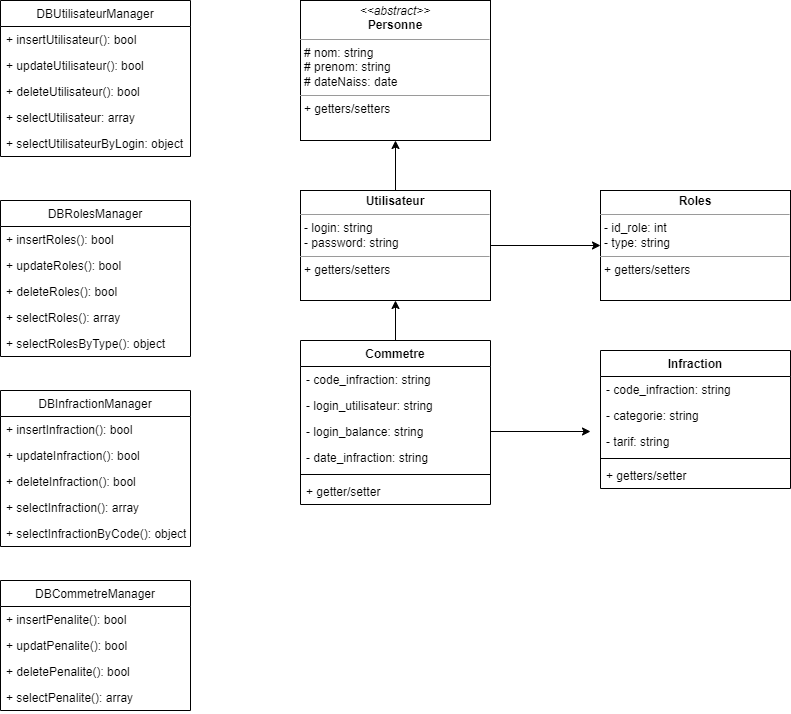

The diagram above was exported from draw.io. Its source (the exported page's mxGraphModel, read from the mxfile embedded in the PNG):
<mxGraphModel dx="1434" dy="764" grid="1" gridSize="10" guides="1" tooltips="1" connect="1" arrows="1" fold="1" page="1" pageScale="1" pageWidth="850" pageHeight="1100" background="none" math="0" shadow="0">
  <root>
    <mxCell id="0" />
    <mxCell id="1" parent="0" />
    <mxCell id="5d2195bd80daf111-10" value="&lt;p style=&quot;margin:0px;margin-top:4px;text-align:center;&quot;&gt;&lt;i&gt;&amp;lt;&amp;lt;abstract&amp;gt;&amp;gt;&lt;/i&gt;&lt;br&gt;&lt;b&gt;Personne&lt;/b&gt;&lt;/p&gt;&lt;hr size=&quot;1&quot;&gt;&lt;p style=&quot;margin:0px;margin-left:4px;&quot;&gt;# nom: string&lt;br&gt;# prenom: string&lt;/p&gt;&lt;p style=&quot;margin:0px;margin-left:4px;&quot;&gt;# dateNaiss: date&lt;/p&gt;&lt;hr size=&quot;1&quot;&gt;&lt;p style=&quot;margin:0px;margin-left:4px;&quot;&gt;+ getters/setters&lt;/p&gt;" style="verticalAlign=top;align=left;overflow=fill;fontSize=12;fontFamily=Helvetica;html=1;rounded=0;shadow=0;comic=0;labelBackgroundColor=none;strokeWidth=1" parent="1" vertex="1">
      <mxGeometry x="340" y="30" width="190" height="140" as="geometry" />
    </mxCell>
    <mxCell id="bJ4BEscvdifQ6FbaQZ3S-17" style="edgeStyle=orthogonalEdgeStyle;rounded=0;orthogonalLoop=1;jettySize=auto;html=1;entryX=0.5;entryY=1;entryDx=0;entryDy=0;" parent="1" source="bJ4BEscvdifQ6FbaQZ3S-16" target="5d2195bd80daf111-10" edge="1">
      <mxGeometry relative="1" as="geometry" />
    </mxCell>
    <mxCell id="bJ4BEscvdifQ6FbaQZ3S-19" style="edgeStyle=orthogonalEdgeStyle;rounded=0;orthogonalLoop=1;jettySize=auto;html=1;entryX=0;entryY=0.5;entryDx=0;entryDy=0;" parent="1" source="bJ4BEscvdifQ6FbaQZ3S-16" target="bJ4BEscvdifQ6FbaQZ3S-18" edge="1">
      <mxGeometry relative="1" as="geometry" />
    </mxCell>
    <mxCell id="bJ4BEscvdifQ6FbaQZ3S-16" value="&lt;p style=&quot;margin:0px;margin-top:4px;text-align:center;&quot;&gt;&lt;b&gt;Utilisateur&lt;/b&gt;&lt;/p&gt;&lt;hr size=&quot;1&quot;&gt;&lt;p style=&quot;margin:0px;margin-left:4px;&quot;&gt;- login: string&lt;br&gt;- password: string&lt;/p&gt;&lt;hr size=&quot;1&quot;&gt;&lt;p style=&quot;margin:0px;margin-left:4px;&quot;&gt;+ getters/setters&lt;/p&gt;" style="verticalAlign=top;align=left;overflow=fill;fontSize=12;fontFamily=Helvetica;html=1;rounded=0;shadow=0;comic=0;labelBackgroundColor=none;strokeWidth=1" parent="1" vertex="1">
      <mxGeometry x="340" y="220" width="190" height="110" as="geometry" />
    </mxCell>
    <mxCell id="bJ4BEscvdifQ6FbaQZ3S-18" value="&lt;p style=&quot;margin:0px;margin-top:4px;text-align:center;&quot;&gt;&lt;b&gt;Roles&lt;/b&gt;&lt;/p&gt;&lt;hr size=&quot;1&quot;&gt;&lt;p style=&quot;margin:0px;margin-left:4px;&quot;&gt;- id_role: int&lt;/p&gt;&lt;p style=&quot;margin:0px;margin-left:4px;&quot;&gt;- type: string&lt;br&gt;&lt;/p&gt;&lt;hr size=&quot;1&quot;&gt;&lt;p style=&quot;margin:0px;margin-left:4px;&quot;&gt;+ getters/setters&lt;/p&gt;" style="verticalAlign=top;align=left;overflow=fill;fontSize=12;fontFamily=Helvetica;html=1;rounded=0;shadow=0;comic=0;labelBackgroundColor=none;strokeWidth=1" parent="1" vertex="1">
      <mxGeometry x="640" y="220" width="190" height="110" as="geometry" />
    </mxCell>
    <mxCell id="svq0wptBY9xWYT7w6u_G-14" style="edgeStyle=orthogonalEdgeStyle;rounded=0;orthogonalLoop=1;jettySize=auto;html=1;" edge="1" parent="1" source="svq0wptBY9xWYT7w6u_G-1" target="bJ4BEscvdifQ6FbaQZ3S-16">
      <mxGeometry relative="1" as="geometry" />
    </mxCell>
    <mxCell id="svq0wptBY9xWYT7w6u_G-1" value="Commetre" style="swimlane;fontStyle=1;align=center;verticalAlign=top;childLayout=stackLayout;horizontal=1;startSize=26;horizontalStack=0;resizeParent=1;resizeParentMax=0;resizeLast=0;collapsible=1;marginBottom=0;" vertex="1" parent="1">
      <mxGeometry x="340" y="370" width="190" height="164" as="geometry" />
    </mxCell>
    <mxCell id="svq0wptBY9xWYT7w6u_G-10" value="- code_infraction: string" style="text;strokeColor=none;fillColor=none;align=left;verticalAlign=top;spacingLeft=4;spacingRight=4;overflow=hidden;rotatable=0;points=[[0,0.5],[1,0.5]];portConstraint=eastwest;" vertex="1" parent="svq0wptBY9xWYT7w6u_G-1">
      <mxGeometry y="26" width="190" height="26" as="geometry" />
    </mxCell>
    <mxCell id="svq0wptBY9xWYT7w6u_G-11" value="- login_utilisateur: string" style="text;strokeColor=none;fillColor=none;align=left;verticalAlign=top;spacingLeft=4;spacingRight=4;overflow=hidden;rotatable=0;points=[[0,0.5],[1,0.5]];portConstraint=eastwest;" vertex="1" parent="svq0wptBY9xWYT7w6u_G-1">
      <mxGeometry y="52" width="190" height="26" as="geometry" />
    </mxCell>
    <mxCell id="svq0wptBY9xWYT7w6u_G-16" style="edgeStyle=orthogonalEdgeStyle;rounded=0;orthogonalLoop=1;jettySize=auto;html=1;" edge="1" parent="svq0wptBY9xWYT7w6u_G-1" source="svq0wptBY9xWYT7w6u_G-2">
      <mxGeometry relative="1" as="geometry">
        <mxPoint x="290" y="91" as="targetPoint" />
      </mxGeometry>
    </mxCell>
    <mxCell id="svq0wptBY9xWYT7w6u_G-2" value="- login_balance: string" style="text;strokeColor=none;fillColor=none;align=left;verticalAlign=top;spacingLeft=4;spacingRight=4;overflow=hidden;rotatable=0;points=[[0,0.5],[1,0.5]];portConstraint=eastwest;" vertex="1" parent="svq0wptBY9xWYT7w6u_G-1">
      <mxGeometry y="78" width="190" height="26" as="geometry" />
    </mxCell>
    <mxCell id="svq0wptBY9xWYT7w6u_G-9" value="- date_infraction: string" style="text;strokeColor=none;fillColor=none;align=left;verticalAlign=top;spacingLeft=4;spacingRight=4;overflow=hidden;rotatable=0;points=[[0,0.5],[1,0.5]];portConstraint=eastwest;" vertex="1" parent="svq0wptBY9xWYT7w6u_G-1">
      <mxGeometry y="104" width="190" height="26" as="geometry" />
    </mxCell>
    <mxCell id="svq0wptBY9xWYT7w6u_G-3" value="" style="line;strokeWidth=1;fillColor=none;align=left;verticalAlign=middle;spacingTop=-1;spacingLeft=3;spacingRight=3;rotatable=0;labelPosition=right;points=[];portConstraint=eastwest;strokeColor=inherit;" vertex="1" parent="svq0wptBY9xWYT7w6u_G-1">
      <mxGeometry y="130" width="190" height="8" as="geometry" />
    </mxCell>
    <mxCell id="svq0wptBY9xWYT7w6u_G-4" value="+ getter/setter" style="text;strokeColor=none;fillColor=none;align=left;verticalAlign=top;spacingLeft=4;spacingRight=4;overflow=hidden;rotatable=0;points=[[0,0.5],[1,0.5]];portConstraint=eastwest;" vertex="1" parent="svq0wptBY9xWYT7w6u_G-1">
      <mxGeometry y="138" width="190" height="26" as="geometry" />
    </mxCell>
    <mxCell id="svq0wptBY9xWYT7w6u_G-5" value="Infraction" style="swimlane;fontStyle=1;align=center;verticalAlign=top;childLayout=stackLayout;horizontal=1;startSize=26;horizontalStack=0;resizeParent=1;resizeParentMax=0;resizeLast=0;collapsible=1;marginBottom=0;" vertex="1" parent="1">
      <mxGeometry x="640" y="380" width="190" height="138" as="geometry" />
    </mxCell>
    <mxCell id="svq0wptBY9xWYT7w6u_G-6" value="- code_infraction: string" style="text;strokeColor=none;fillColor=none;align=left;verticalAlign=top;spacingLeft=4;spacingRight=4;overflow=hidden;rotatable=0;points=[[0,0.5],[1,0.5]];portConstraint=eastwest;" vertex="1" parent="svq0wptBY9xWYT7w6u_G-5">
      <mxGeometry y="26" width="190" height="26" as="geometry" />
    </mxCell>
    <mxCell id="svq0wptBY9xWYT7w6u_G-12" value="- categorie: string" style="text;strokeColor=none;fillColor=none;align=left;verticalAlign=top;spacingLeft=4;spacingRight=4;overflow=hidden;rotatable=0;points=[[0,0.5],[1,0.5]];portConstraint=eastwest;" vertex="1" parent="svq0wptBY9xWYT7w6u_G-5">
      <mxGeometry y="52" width="190" height="26" as="geometry" />
    </mxCell>
    <mxCell id="svq0wptBY9xWYT7w6u_G-13" value="- tarif: string" style="text;strokeColor=none;fillColor=none;align=left;verticalAlign=top;spacingLeft=4;spacingRight=4;overflow=hidden;rotatable=0;points=[[0,0.5],[1,0.5]];portConstraint=eastwest;" vertex="1" parent="svq0wptBY9xWYT7w6u_G-5">
      <mxGeometry y="78" width="190" height="26" as="geometry" />
    </mxCell>
    <mxCell id="svq0wptBY9xWYT7w6u_G-7" value="" style="line;strokeWidth=1;fillColor=none;align=left;verticalAlign=middle;spacingTop=-1;spacingLeft=3;spacingRight=3;rotatable=0;labelPosition=right;points=[];portConstraint=eastwest;strokeColor=inherit;" vertex="1" parent="svq0wptBY9xWYT7w6u_G-5">
      <mxGeometry y="104" width="190" height="8" as="geometry" />
    </mxCell>
    <mxCell id="svq0wptBY9xWYT7w6u_G-8" value="+ getters/setter" style="text;strokeColor=none;fillColor=none;align=left;verticalAlign=top;spacingLeft=4;spacingRight=4;overflow=hidden;rotatable=0;points=[[0,0.5],[1,0.5]];portConstraint=eastwest;" vertex="1" parent="svq0wptBY9xWYT7w6u_G-5">
      <mxGeometry y="112" width="190" height="26" as="geometry" />
    </mxCell>
    <mxCell id="svq0wptBY9xWYT7w6u_G-17" value="DBUtilisateurManager" style="swimlane;fontStyle=0;childLayout=stackLayout;horizontal=1;startSize=26;fillColor=none;horizontalStack=0;resizeParent=1;resizeParentMax=0;resizeLast=0;collapsible=1;marginBottom=0;" vertex="1" parent="1">
      <mxGeometry x="40" y="30" width="190" height="156" as="geometry" />
    </mxCell>
    <mxCell id="svq0wptBY9xWYT7w6u_G-18" value="+ insertUtilisateur(): bool" style="text;strokeColor=none;fillColor=none;align=left;verticalAlign=top;spacingLeft=4;spacingRight=4;overflow=hidden;rotatable=0;points=[[0,0.5],[1,0.5]];portConstraint=eastwest;" vertex="1" parent="svq0wptBY9xWYT7w6u_G-17">
      <mxGeometry y="26" width="190" height="26" as="geometry" />
    </mxCell>
    <mxCell id="svq0wptBY9xWYT7w6u_G-19" value="+ updateUtilisateur(): bool" style="text;strokeColor=none;fillColor=none;align=left;verticalAlign=top;spacingLeft=4;spacingRight=4;overflow=hidden;rotatable=0;points=[[0,0.5],[1,0.5]];portConstraint=eastwest;" vertex="1" parent="svq0wptBY9xWYT7w6u_G-17">
      <mxGeometry y="52" width="190" height="26" as="geometry" />
    </mxCell>
    <mxCell id="svq0wptBY9xWYT7w6u_G-20" value="+ deleteUtilisateur(): bool" style="text;strokeColor=none;fillColor=none;align=left;verticalAlign=top;spacingLeft=4;spacingRight=4;overflow=hidden;rotatable=0;points=[[0,0.5],[1,0.5]];portConstraint=eastwest;" vertex="1" parent="svq0wptBY9xWYT7w6u_G-17">
      <mxGeometry y="78" width="190" height="26" as="geometry" />
    </mxCell>
    <mxCell id="svq0wptBY9xWYT7w6u_G-21" value="+ selectUtilisateur: array" style="text;strokeColor=none;fillColor=none;align=left;verticalAlign=top;spacingLeft=4;spacingRight=4;overflow=hidden;rotatable=0;points=[[0,0.5],[1,0.5]];portConstraint=eastwest;" vertex="1" parent="svq0wptBY9xWYT7w6u_G-17">
      <mxGeometry y="104" width="190" height="26" as="geometry" />
    </mxCell>
    <mxCell id="svq0wptBY9xWYT7w6u_G-22" value="+ selectUtilisateurByLogin: object" style="text;strokeColor=none;fillColor=none;align=left;verticalAlign=top;spacingLeft=4;spacingRight=4;overflow=hidden;rotatable=0;points=[[0,0.5],[1,0.5]];portConstraint=eastwest;" vertex="1" parent="svq0wptBY9xWYT7w6u_G-17">
      <mxGeometry y="130" width="190" height="26" as="geometry" />
    </mxCell>
    <mxCell id="svq0wptBY9xWYT7w6u_G-23" value="DBRolesManager" style="swimlane;fontStyle=0;childLayout=stackLayout;horizontal=1;startSize=26;fillColor=none;horizontalStack=0;resizeParent=1;resizeParentMax=0;resizeLast=0;collapsible=1;marginBottom=0;" vertex="1" parent="1">
      <mxGeometry x="40" y="230" width="190" height="156" as="geometry" />
    </mxCell>
    <mxCell id="svq0wptBY9xWYT7w6u_G-24" value="+ insertRoles(): bool" style="text;strokeColor=none;fillColor=none;align=left;verticalAlign=top;spacingLeft=4;spacingRight=4;overflow=hidden;rotatable=0;points=[[0,0.5],[1,0.5]];portConstraint=eastwest;" vertex="1" parent="svq0wptBY9xWYT7w6u_G-23">
      <mxGeometry y="26" width="190" height="26" as="geometry" />
    </mxCell>
    <mxCell id="svq0wptBY9xWYT7w6u_G-25" value="+ updateRoles(): bool" style="text;strokeColor=none;fillColor=none;align=left;verticalAlign=top;spacingLeft=4;spacingRight=4;overflow=hidden;rotatable=0;points=[[0,0.5],[1,0.5]];portConstraint=eastwest;" vertex="1" parent="svq0wptBY9xWYT7w6u_G-23">
      <mxGeometry y="52" width="190" height="26" as="geometry" />
    </mxCell>
    <mxCell id="svq0wptBY9xWYT7w6u_G-26" value="+ deleteRoles(): bool" style="text;strokeColor=none;fillColor=none;align=left;verticalAlign=top;spacingLeft=4;spacingRight=4;overflow=hidden;rotatable=0;points=[[0,0.5],[1,0.5]];portConstraint=eastwest;" vertex="1" parent="svq0wptBY9xWYT7w6u_G-23">
      <mxGeometry y="78" width="190" height="26" as="geometry" />
    </mxCell>
    <mxCell id="svq0wptBY9xWYT7w6u_G-27" value="+ selectRoles(): array" style="text;strokeColor=none;fillColor=none;align=left;verticalAlign=top;spacingLeft=4;spacingRight=4;overflow=hidden;rotatable=0;points=[[0,0.5],[1,0.5]];portConstraint=eastwest;" vertex="1" parent="svq0wptBY9xWYT7w6u_G-23">
      <mxGeometry y="104" width="190" height="26" as="geometry" />
    </mxCell>
    <mxCell id="svq0wptBY9xWYT7w6u_G-28" value="+ selectRolesByType(): object" style="text;strokeColor=none;fillColor=none;align=left;verticalAlign=top;spacingLeft=4;spacingRight=4;overflow=hidden;rotatable=0;points=[[0,0.5],[1,0.5]];portConstraint=eastwest;" vertex="1" parent="svq0wptBY9xWYT7w6u_G-23">
      <mxGeometry y="130" width="190" height="26" as="geometry" />
    </mxCell>
    <mxCell id="svq0wptBY9xWYT7w6u_G-29" value="DBInfractionManager" style="swimlane;fontStyle=0;childLayout=stackLayout;horizontal=1;startSize=26;fillColor=none;horizontalStack=0;resizeParent=1;resizeParentMax=0;resizeLast=0;collapsible=1;marginBottom=0;" vertex="1" parent="1">
      <mxGeometry x="40" y="420" width="190" height="156" as="geometry" />
    </mxCell>
    <mxCell id="svq0wptBY9xWYT7w6u_G-30" value="+ insertInfraction(): bool" style="text;strokeColor=none;fillColor=none;align=left;verticalAlign=top;spacingLeft=4;spacingRight=4;overflow=hidden;rotatable=0;points=[[0,0.5],[1,0.5]];portConstraint=eastwest;" vertex="1" parent="svq0wptBY9xWYT7w6u_G-29">
      <mxGeometry y="26" width="190" height="26" as="geometry" />
    </mxCell>
    <mxCell id="svq0wptBY9xWYT7w6u_G-31" value="+ updateInfraction(): bool" style="text;strokeColor=none;fillColor=none;align=left;verticalAlign=top;spacingLeft=4;spacingRight=4;overflow=hidden;rotatable=0;points=[[0,0.5],[1,0.5]];portConstraint=eastwest;" vertex="1" parent="svq0wptBY9xWYT7w6u_G-29">
      <mxGeometry y="52" width="190" height="26" as="geometry" />
    </mxCell>
    <mxCell id="svq0wptBY9xWYT7w6u_G-32" value="+ deleteInfraction(): bool" style="text;strokeColor=none;fillColor=none;align=left;verticalAlign=top;spacingLeft=4;spacingRight=4;overflow=hidden;rotatable=0;points=[[0,0.5],[1,0.5]];portConstraint=eastwest;" vertex="1" parent="svq0wptBY9xWYT7w6u_G-29">
      <mxGeometry y="78" width="190" height="26" as="geometry" />
    </mxCell>
    <mxCell id="svq0wptBY9xWYT7w6u_G-33" value="+ selectInfraction(): array" style="text;strokeColor=none;fillColor=none;align=left;verticalAlign=top;spacingLeft=4;spacingRight=4;overflow=hidden;rotatable=0;points=[[0,0.5],[1,0.5]];portConstraint=eastwest;" vertex="1" parent="svq0wptBY9xWYT7w6u_G-29">
      <mxGeometry y="104" width="190" height="26" as="geometry" />
    </mxCell>
    <mxCell id="svq0wptBY9xWYT7w6u_G-34" value="+ selectInfractionByCode(): object" style="text;strokeColor=none;fillColor=none;align=left;verticalAlign=top;spacingLeft=4;spacingRight=4;overflow=hidden;rotatable=0;points=[[0,0.5],[1,0.5]];portConstraint=eastwest;" vertex="1" parent="svq0wptBY9xWYT7w6u_G-29">
      <mxGeometry y="130" width="190" height="26" as="geometry" />
    </mxCell>
    <mxCell id="svq0wptBY9xWYT7w6u_G-35" value="DBCommetreManager" style="swimlane;fontStyle=0;childLayout=stackLayout;horizontal=1;startSize=26;fillColor=none;horizontalStack=0;resizeParent=1;resizeParentMax=0;resizeLast=0;collapsible=1;marginBottom=0;" vertex="1" parent="1">
      <mxGeometry x="40" y="610" width="190" height="130" as="geometry" />
    </mxCell>
    <mxCell id="svq0wptBY9xWYT7w6u_G-36" value="+ insertPenalite(): bool" style="text;strokeColor=none;fillColor=none;align=left;verticalAlign=top;spacingLeft=4;spacingRight=4;overflow=hidden;rotatable=0;points=[[0,0.5],[1,0.5]];portConstraint=eastwest;" vertex="1" parent="svq0wptBY9xWYT7w6u_G-35">
      <mxGeometry y="26" width="190" height="26" as="geometry" />
    </mxCell>
    <mxCell id="svq0wptBY9xWYT7w6u_G-37" value="+ updatPenalite(): bool" style="text;strokeColor=none;fillColor=none;align=left;verticalAlign=top;spacingLeft=4;spacingRight=4;overflow=hidden;rotatable=0;points=[[0,0.5],[1,0.5]];portConstraint=eastwest;" vertex="1" parent="svq0wptBY9xWYT7w6u_G-35">
      <mxGeometry y="52" width="190" height="26" as="geometry" />
    </mxCell>
    <mxCell id="svq0wptBY9xWYT7w6u_G-38" value="+ deletePenalite(): bool" style="text;strokeColor=none;fillColor=none;align=left;verticalAlign=top;spacingLeft=4;spacingRight=4;overflow=hidden;rotatable=0;points=[[0,0.5],[1,0.5]];portConstraint=eastwest;" vertex="1" parent="svq0wptBY9xWYT7w6u_G-35">
      <mxGeometry y="78" width="190" height="26" as="geometry" />
    </mxCell>
    <mxCell id="svq0wptBY9xWYT7w6u_G-39" value="+ selectPenalite(): array" style="text;strokeColor=none;fillColor=none;align=left;verticalAlign=top;spacingLeft=4;spacingRight=4;overflow=hidden;rotatable=0;points=[[0,0.5],[1,0.5]];portConstraint=eastwest;" vertex="1" parent="svq0wptBY9xWYT7w6u_G-35">
      <mxGeometry y="104" width="190" height="26" as="geometry" />
    </mxCell>
  </root>
</mxGraphModel>